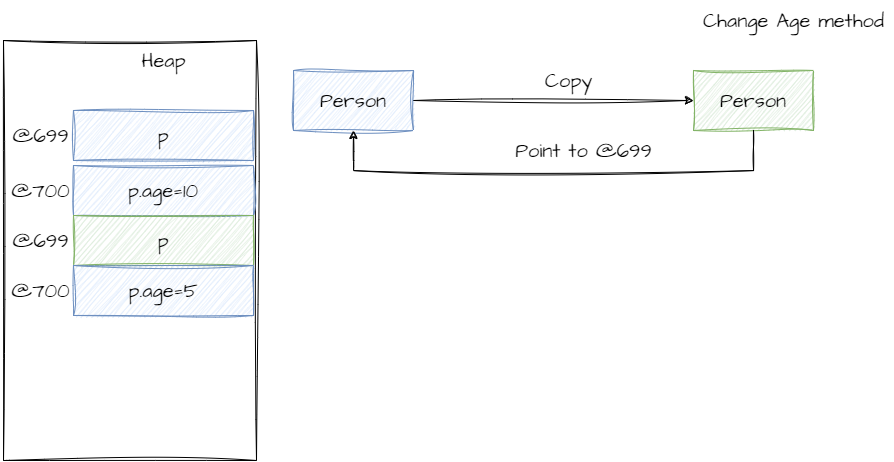

The diagram above was exported from draw.io. Its source (the exported page's mxGraphModel, read from the mxfile embedded in the PNG):
<mxGraphModel dx="2537" dy="869" grid="1" gridSize="10" guides="1" tooltips="1" connect="1" arrows="1" fold="1" page="1" pageScale="1" pageWidth="850" pageHeight="1100" math="0" shadow="0">
  <root>
    <mxCell id="0" />
    <mxCell id="1" parent="0" />
    <mxCell id="diOXGjr2RnNoCD8Q67uF-4" style="edgeStyle=orthogonalEdgeStyle;rounded=0;sketch=1;hachureGap=4;jiggle=2;curveFitting=1;orthogonalLoop=1;jettySize=auto;html=1;fontFamily=Architects Daughter;fontSource=https%3A%2F%2Ffonts.googleapis.com%2Fcss%3Ffamily%3DArchitects%2BDaughter;fontSize=16;" edge="1" parent="1" source="diOXGjr2RnNoCD8Q67uF-1" target="diOXGjr2RnNoCD8Q67uF-2">
      <mxGeometry relative="1" as="geometry" />
    </mxCell>
    <mxCell id="diOXGjr2RnNoCD8Q67uF-1" value="Person" style="rounded=0;whiteSpace=wrap;html=1;sketch=1;hachureGap=4;jiggle=2;curveFitting=1;fontFamily=Architects Daughter;fontSource=https%3A%2F%2Ffonts.googleapis.com%2Fcss%3Ffamily%3DArchitects%2BDaughter;fontSize=20;fillColor=#dae8fc;strokeColor=#6c8ebf;" vertex="1" parent="1">
      <mxGeometry x="150" y="160" width="120" height="60" as="geometry" />
    </mxCell>
    <mxCell id="diOXGjr2RnNoCD8Q67uF-2" value="Person" style="rounded=0;whiteSpace=wrap;html=1;sketch=1;hachureGap=4;jiggle=2;curveFitting=1;fontFamily=Architects Daughter;fontSource=https%3A%2F%2Ffonts.googleapis.com%2Fcss%3Ffamily%3DArchitects%2BDaughter;fontSize=20;fillColor=#d5e8d4;strokeColor=#82b366;" vertex="1" parent="1">
      <mxGeometry x="550" y="160" width="120" height="60" as="geometry" />
    </mxCell>
    <mxCell id="diOXGjr2RnNoCD8Q67uF-3" value="Change Age method" style="text;html=1;align=center;verticalAlign=middle;resizable=0;points=[];autosize=1;strokeColor=none;fillColor=none;fontSize=20;fontFamily=Architects Daughter;" vertex="1" parent="1">
      <mxGeometry x="550" y="90" width="200" height="40" as="geometry" />
    </mxCell>
    <mxCell id="diOXGjr2RnNoCD8Q67uF-5" value="Copy" style="text;html=1;align=center;verticalAlign=middle;resizable=0;points=[];autosize=1;strokeColor=none;fillColor=none;fontSize=20;fontFamily=Architects Daughter;" vertex="1" parent="1">
      <mxGeometry x="390" y="150" width="70" height="40" as="geometry" />
    </mxCell>
    <mxCell id="7fiLP9UTmCjJILx5GGJb-1" value="" style="rounded=0;whiteSpace=wrap;html=1;sketch=1;hachureGap=4;jiggle=2;fillStyle=solid;curveFitting=1;fontFamily=Architects Daughter;fontSource=https%3A%2F%2Ffonts.googleapis.com%2Fcss%3Ffamily%3DArchitects%2BDaughter;fontSize=20;" vertex="1" parent="1">
      <mxGeometry x="-140" y="130" width="253" height="420" as="geometry" />
    </mxCell>
    <mxCell id="7fiLP9UTmCjJILx5GGJb-2" value="Heap" style="text;html=1;align=center;verticalAlign=middle;resizable=0;points=[];autosize=1;strokeColor=none;fillColor=none;fontSize=20;fontFamily=Architects Daughter;" vertex="1" parent="1">
      <mxGeometry x="-15" y="130" width="70" height="40" as="geometry" />
    </mxCell>
    <mxCell id="7fiLP9UTmCjJILx5GGJb-3" value="p" style="rounded=0;whiteSpace=wrap;html=1;sketch=1;hachureGap=4;jiggle=2;fillStyle=auto;curveFitting=1;fontFamily=Architects Daughter;fontSource=https%3A%2F%2Ffonts.googleapis.com%2Fcss%3Ffamily%3DArchitects%2BDaughter;fontSize=20;fillColor=#dae8fc;strokeColor=#6c8ebf;" vertex="1" parent="1">
      <mxGeometry x="-70" y="200" width="180" height="50" as="geometry" />
    </mxCell>
    <mxCell id="7fiLP9UTmCjJILx5GGJb-4" value="p.age=10" style="rounded=0;whiteSpace=wrap;html=1;sketch=1;hachureGap=4;jiggle=2;fillStyle=auto;curveFitting=1;fontFamily=Architects Daughter;fontSource=https%3A%2F%2Ffonts.googleapis.com%2Fcss%3Ffamily%3DArchitects%2BDaughter;fontSize=20;fillColor=#dae8fc;strokeColor=#6c8ebf;" vertex="1" parent="1">
      <mxGeometry x="-70" y="255" width="180" height="50" as="geometry" />
    </mxCell>
    <mxCell id="7fiLP9UTmCjJILx5GGJb-5" value="p" style="rounded=0;whiteSpace=wrap;html=1;sketch=1;hachureGap=4;jiggle=2;fillStyle=auto;curveFitting=1;fontFamily=Architects Daughter;fontSource=https%3A%2F%2Ffonts.googleapis.com%2Fcss%3Ffamily%3DArchitects%2BDaughter;fontSize=20;fillColor=#d5e8d4;strokeColor=#82b366;" vertex="1" parent="1">
      <mxGeometry x="-70" y="305" width="180" height="50" as="geometry" />
    </mxCell>
    <mxCell id="7fiLP9UTmCjJILx5GGJb-6" value="@699" style="text;html=1;align=center;verticalAlign=middle;resizable=0;points=[];autosize=1;strokeColor=none;fillColor=none;fontSize=20;fontFamily=Architects Daughter;" vertex="1" parent="1">
      <mxGeometry x="-143" y="205" width="80" height="40" as="geometry" />
    </mxCell>
    <mxCell id="7fiLP9UTmCjJILx5GGJb-7" value="@700" style="text;html=1;align=center;verticalAlign=middle;resizable=0;points=[];autosize=1;strokeColor=none;fillColor=none;fontSize=20;fontFamily=Architects Daughter;" vertex="1" parent="1">
      <mxGeometry x="-143" y="260" width="80" height="40" as="geometry" />
    </mxCell>
    <mxCell id="7fiLP9UTmCjJILx5GGJb-8" value="@699" style="text;html=1;align=center;verticalAlign=middle;resizable=0;points=[];autosize=1;strokeColor=none;fillColor=none;fontSize=20;fontFamily=Architects Daughter;" vertex="1" parent="1">
      <mxGeometry x="-143" y="310" width="80" height="40" as="geometry" />
    </mxCell>
    <mxCell id="7fiLP9UTmCjJILx5GGJb-13" value="p.age=5" style="rounded=0;whiteSpace=wrap;html=1;sketch=1;hachureGap=4;jiggle=2;fillStyle=auto;curveFitting=1;fontFamily=Architects Daughter;fontSource=https%3A%2F%2Ffonts.googleapis.com%2Fcss%3Ffamily%3DArchitects%2BDaughter;fontSize=20;fillColor=#dae8fc;strokeColor=#6c8ebf;" vertex="1" parent="1">
      <mxGeometry x="-70" y="355" width="180" height="50" as="geometry" />
    </mxCell>
    <mxCell id="7fiLP9UTmCjJILx5GGJb-14" value="@700" style="text;html=1;align=center;verticalAlign=middle;resizable=0;points=[];autosize=1;strokeColor=none;fillColor=none;fontSize=20;fontFamily=Architects Daughter;" vertex="1" parent="1">
      <mxGeometry x="-143" y="360" width="80" height="40" as="geometry" />
    </mxCell>
    <mxCell id="hcYWt2CwNz-mGdyUetek-1" style="edgeStyle=orthogonalEdgeStyle;rounded=0;sketch=1;hachureGap=4;jiggle=2;curveFitting=1;orthogonalLoop=1;jettySize=auto;html=1;fontFamily=Architects Daughter;fontSource=https%3A%2F%2Ffonts.googleapis.com%2Fcss%3Ffamily%3DArchitects%2BDaughter;fontSize=16;" edge="1" parent="1">
      <mxGeometry relative="1" as="geometry">
        <mxPoint x="610" y="220" as="sourcePoint" />
        <mxPoint x="210" y="220" as="targetPoint" />
        <Array as="points">
          <mxPoint x="610" y="260" />
          <mxPoint x="210" y="260" />
        </Array>
      </mxGeometry>
    </mxCell>
    <mxCell id="hcYWt2CwNz-mGdyUetek-2" value="Point to @699" style="text;html=1;align=center;verticalAlign=middle;resizable=0;points=[];autosize=1;strokeColor=none;fillColor=none;fontSize=20;fontFamily=Architects Daughter;" vertex="1" parent="1">
      <mxGeometry x="360" y="220" width="160" height="40" as="geometry" />
    </mxCell>
  </root>
</mxGraphModel>